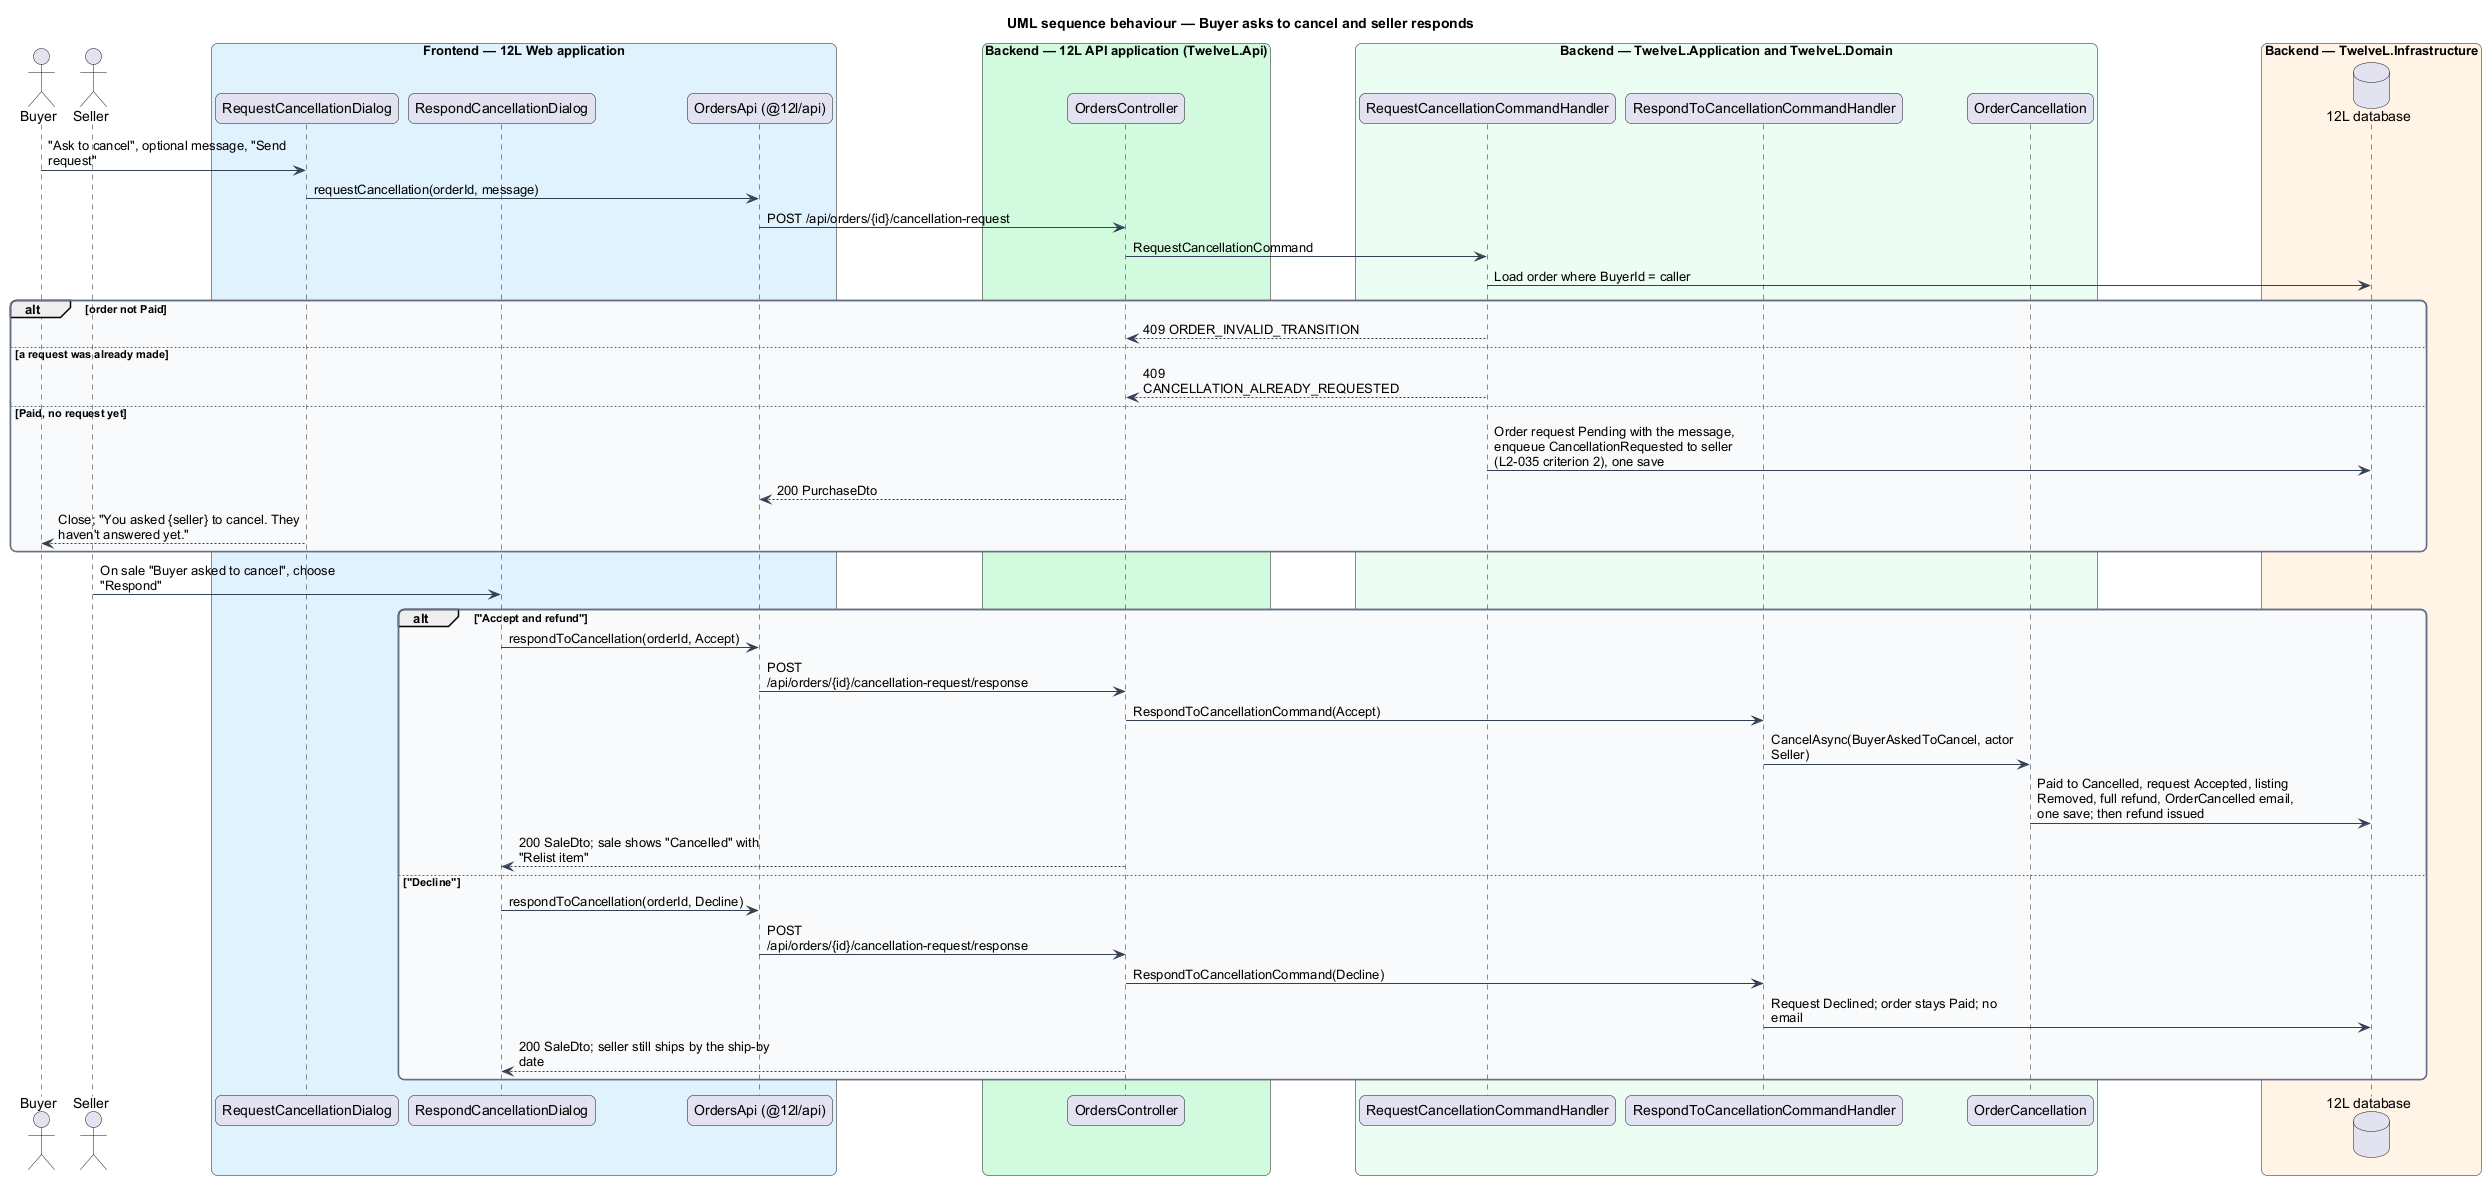

The diagram above was rendered by PlantUML. Its source (embedded in the PNG):
@startuml
title UML sequence behaviour — Buyer asks to cancel and seller responds
skinparam backgroundColor #FFFFFF
skinparam shadowing false
skinparam roundcorner 12
skinparam defaultFontName Arial
skinparam ArrowColor #344054
skinparam rectangle {
  BorderColor #344054
  FontColor #101828
}
skinparam package {
  BorderColor #667085
  FontColor #101828
  BackgroundColor #F9FAFB
}
skinparam sequenceMessageAlign left
skinparam maxMessageSize 260
actor "Buyer" as buyer
actor "Seller" as seller
box "Frontend — 12L Web application" #E0F2FE
  participant "RequestCancellationDialog" as rq
  participant "RespondCancellationDialog" as rs
  participant "OrdersApi (@12l/api)" as client
end box
box "Backend — 12L API application (TwelveL.Api)" #D1FADF
  participant "OrdersController" as ctrl
end box
box "Backend — TwelveL.Application and TwelveL.Domain" #ECFDF3
  participant "RequestCancellationCommandHandler" as rh
  participant "RespondToCancellationCommandHandler" as sh
  participant "OrderCancellation" as ch
end box
box "Backend — TwelveL.Infrastructure" #FFF4E5
  database "12L database" as db
end box
buyer -> rq : "Ask to cancel", optional message, "Send request"
rq -> client : requestCancellation(orderId, message)
client -> ctrl : POST /api/orders/{id}/cancellation-request
ctrl -> rh : RequestCancellationCommand
rh -> db : Load order where BuyerId = caller
alt order not Paid
  rh --> ctrl : 409 ORDER_INVALID_TRANSITION
else a request was already made
  rh --> ctrl : 409 CANCELLATION_ALREADY_REQUESTED
else Paid, no request yet
  rh -> db : Order request Pending with the message, enqueue CancellationRequested to seller (L2-035 criterion 2), one save
  ctrl --> client : 200 PurchaseDto
  rq --> buyer : Close; "You asked {seller} to cancel. They haven't answered yet."
end
seller -> rs : On sale "Buyer asked to cancel", choose "Respond"
alt "Accept and refund"
  rs -> client : respondToCancellation(orderId, Accept)
  client -> ctrl : POST /api/orders/{id}/cancellation-request/response
  ctrl -> sh : RespondToCancellationCommand(Accept)
  sh -> ch : CancelAsync(BuyerAskedToCancel, actor Seller)
  ch -> db : Paid to Cancelled, request Accepted, listing Removed, full refund, OrderCancelled email, one save; then refund issued
  ctrl --> rs : 200 SaleDto; sale shows "Cancelled" with "Relist item"
else "Decline"
  rs -> client : respondToCancellation(orderId, Decline)
  client -> ctrl : POST /api/orders/{id}/cancellation-request/response
  ctrl -> sh : RespondToCancellationCommand(Decline)
  sh -> db : Request Declined; order stays Paid; no email
  ctrl --> rs : 200 SaleDto; seller still ships by the ship-by date
end
@enduml